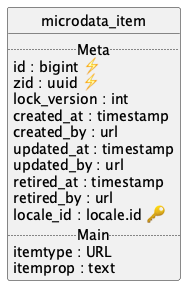

The diagram above was rendered by PlantUML. Its source (embedded in the PNG):
@startuml uml
skinparam monochrome true
skinparam linetype ortho
hide circle

entity microdata_item {
  .. Meta ..
  id : bigint ⚡
  zid : uuid ⚡
  lock_version : int
  created_at : timestamp
  created_by : url
  updated_at : timestamp
  updated_by : url
  retired_at : timestamp
  retired_by : url
  locale_id : locale.id 🔑
  .. Main ..
  itemtype : URL
  itemprop : text
}

@enduml